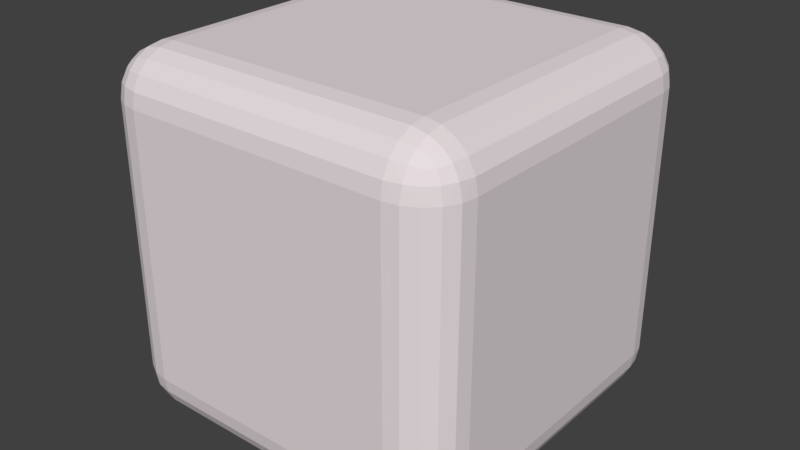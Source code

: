 # Source: WeaponBox.blend  (saved by Blender 2.79.0; exported with 4.5.12 LTS)
import bpy
from mathutils import Matrix  # noqa: F401  (used for matrix-valued properties, if any)

bpy.ops.wm.read_factory_settings(use_empty=True)
scene = bpy.context.scene
scene.name = 'Scene'

# ---- collections
col_collection_1 = bpy.data.collections.new('Collection 1'); scene.collection.children.link(col_collection_1)

# ---- materials (node trees are filled in below, after node groups)
mat_material = bpy.data.materials.new('Material')
mat_material.alpha_threshold = 0.0
mat_material.use_transparent_shadow = False
mat_material.diffuse_color = (0.8, 0.7258, 0.7481, 1.0)
mat_material.roughness = 0.5

# ---- material node trees

# ---- world
world_world = bpy.data.worlds.new('World'); scene.world = world_world
world_world.color = (0.05088, 0.05088, 0.05088)
world_world.use_sun_shadow = False
world_world.sun_shadow_jitter_overblur = 0.0
world_world.cycles.sampling_method = 'MANUAL'

# ---- meshes
me_weaponbox = bpy.data.meshes.new('WeaponBox')
me_weaponbox.from_pydata([(-0.737, -0.737, -1.0), (-0.737, -1.0, -0.737), (-1.0, -0.737, -0.737), (-0.737, -0.8183, -0.9871), (-0.737, -0.8916, -0.9498), (-0.8183, -0.737, -0.9871), (-0.8204, -0.8209, -0.9719), (-0.8177, -0.888, -0.9366), (-0.8916, -0.737, -0.9498), (-0.8881, -0.8179, -0.9364), (-0.8762, -0.8762, -0.9115), (-0.8183, -0.9871, -0.737), (-0.8916, -0.9498, -0.737), (-0.737, -0.9871, -0.8183), (-0.8209, -0.9719, -0.8204), (-0.888, -0.9366, -0.8177), (-0.737, -0.9498, -0.8916), (-0.8179, -0.9364, -0.8881), (-0.8762, -0.9115, -0.8762), (-0.9871, -0.737, -0.8183), (-0.9498, -0.737, -0.8916), (-0.9871, -0.8183, -0.737), (-0.9719, -0.8204, -0.8209), (-0.9366, -0.8177, -0.888), (-0.9498, -0.8916, -0.737), (-0.9364, -0.8881, -0.8179), (-0.9115, -0.8762, -0.8762), (-0.737, -1.0, 0.737), (-0.737, -0.737, 1.0), (-1.0, -0.737, 0.737), (-0.737, -0.9871, 0.8183), (-0.737, -0.9498, 0.8916), (-0.8183, -0.9871, 0.737), (-0.8204, -0.9719, 0.8209), (-0.8177, -0.9366, 0.888), (-0.8916, -0.9498, 0.737), (-0.8881, -0.9364, 0.8179), (-0.8762, -0.9115, 0.8762), (-0.8183, -0.737, 0.9871), (-0.8916, -0.737, 0.9498), (-0.737, -0.8183, 0.9871), (-0.8209, -0.8204, 0.9719), (-0.888, -0.8177, 0.9366), (-0.737, -0.8916, 0.9498), (-0.8179, -0.8881, 0.9364), (-0.8762, -0.8762, 0.9115), (-0.9871, -0.8183, 0.737), (-0.9498, -0.8916, 0.737), (-0.9871, -0.737, 0.8183), (-0.9719, -0.8209, 0.8204), (-0.9366, -0.888, 0.8177), (-0.9498, -0.737, 0.8916), (-0.9364, -0.8179, 0.8881), (-0.9115, -0.8762, 0.8762), (-0.737, 0.737, -1.0), (-1.0, 0.737, -0.737), (-0.737, 1.0, -0.737), (-0.8183, 0.737, -0.9871), (-0.8916, 0.737, -0.9498), (-0.737, 0.8183, -0.9871), (-0.8209, 0.8204, -0.9719), (-0.888, 0.8177, -0.9366), (-0.737, 0.8916, -0.9498), (-0.8179, 0.8881, -0.9364), (-0.8762, 0.8762, -0.9115), (-0.9871, 0.8183, -0.737), (-0.9498, 0.8916, -0.737), (-0.9871, 0.737, -0.8183), (-0.9719, 0.8209, -0.8204), (-0.9366, 0.888, -0.8177), (-0.9498, 0.737, -0.8916), (-0.9364, 0.8179, -0.8881), (-0.9115, 0.8762, -0.8762), (-0.737, 0.9871, -0.8183), (-0.737, 0.9498, -0.8916), (-0.8183, 0.9871, -0.737), (-0.8204, 0.9719, -0.8209), (-0.8177, 0.9366, -0.888), (-0.8916, 0.9498, -0.737), (-0.8881, 0.9364, -0.8179), (-0.8762, 0.9115, -0.8762), (-0.737, 0.737, 1.0), (-0.737, 1.0, 0.737), (-1.0, 0.737, 0.737), (-0.737, 0.8183, 0.9871), (-0.737, 0.8916, 0.9498), (-0.8183, 0.737, 0.9871), (-0.8204, 0.8209, 0.9719), (-0.8177, 0.888, 0.9366), (-0.8916, 0.737, 0.9498), (-0.8881, 0.8179, 0.9364), (-0.8762, 0.8762, 0.9115), (-0.8183, 0.9871, 0.737), (-0.8916, 0.9498, 0.737), (-0.737, 0.9871, 0.8183), (-0.8209, 0.9719, 0.8204), (-0.888, 0.9366, 0.8177), (-0.737, 0.9498, 0.8916), (-0.8179, 0.9364, 0.8881), (-0.8762, 0.9115, 0.8762), (-0.9871, 0.737, 0.8183), (-0.9498, 0.737, 0.8916), (-0.9871, 0.8183, 0.737), (-0.9719, 0.8204, 0.8209), (-0.9366, 0.8177, 0.888), (-0.9498, 0.8916, 0.737), (-0.9364, 0.8881, 0.8179), (-0.9115, 0.8762, 0.8762), (0.737, -0.737, -1.0), (1.0, -0.737, -0.737), (0.737, -1.0, -0.737), (0.8183, -0.737, -0.9871), (0.8916, -0.737, -0.9498), (0.737, -0.8183, -0.9871), (0.8209, -0.8204, -0.9719), (0.888, -0.8177, -0.9366), (0.737, -0.8916, -0.9498), (0.8179, -0.8881, -0.9364), (0.8762, -0.8762, -0.9115), (0.9871, -0.8183, -0.737), (0.9498, -0.8916, -0.737), (0.9871, -0.737, -0.8183), (0.9719, -0.8209, -0.8204), (0.9366, -0.888, -0.8177), (0.9498, -0.737, -0.8916), (0.9364, -0.8179, -0.8881), (0.9115, -0.8762, -0.8762), (0.737, -0.9871, -0.8183), (0.737, -0.9498, -0.8916), (0.8183, -0.9871, -0.737), (0.8204, -0.9719, -0.8209), (0.8177, -0.9366, -0.888), (0.8916, -0.9498, -0.737), (0.8881, -0.9364, -0.8179), (0.8762, -0.9115, -0.8762), (0.737, -0.737, 1.0), (0.737, -1.0, 0.737), (1.0, -0.737, 0.737), (0.737, -0.8183, 0.9871), (0.737, -0.8916, 0.9498), (0.8183, -0.737, 0.9871), (0.8204, -0.8209, 0.9719), (0.8177, -0.888, 0.9366), (0.8916, -0.737, 0.9498), (0.8881, -0.8179, 0.9364), (0.8762, -0.8762, 0.9115), (0.8183, -0.9871, 0.737), (0.8916, -0.9498, 0.737), (0.737, -0.9871, 0.8183), (0.8209, -0.9719, 0.8204), (0.888, -0.9366, 0.8177), (0.737, -0.9498, 0.8916), (0.8179, -0.9364, 0.8881), (0.8762, -0.9115, 0.8762), (0.9871, -0.737, 0.8183), (0.9498, -0.737, 0.8916), (0.9871, -0.8183, 0.737), (0.9719, -0.8204, 0.8209), (0.9366, -0.8177, 0.888), (0.9498, -0.8916, 0.737), (0.9364, -0.8881, 0.8179), (0.9115, -0.8762, 0.8762), (0.737, 0.737, -1.0), (0.737, 1.0, -0.737), (1.0, 0.737, -0.737), (0.737, 0.8183, -0.9871), (0.737, 0.8916, -0.9498), (0.8183, 0.737, -0.9871), (0.8204, 0.8209, -0.9719), (0.8177, 0.888, -0.9366), (0.8916, 0.737, -0.9498), (0.8881, 0.8179, -0.9364), (0.8762, 0.8762, -0.9115), (0.8183, 0.9871, -0.737), (0.8916, 0.9498, -0.737), (0.737, 0.9871, -0.8183), (0.8209, 0.9719, -0.8204), (0.888, 0.9366, -0.8177), (0.737, 0.9498, -0.8916), (0.8179, 0.9364, -0.8881), (0.8762, 0.9115, -0.8762), (0.9871, 0.737, -0.8183), (0.9498, 0.737, -0.8916), (0.9871, 0.8183, -0.737), (0.9719, 0.8204, -0.8209), (0.9366, 0.8177, -0.888), (0.9498, 0.8916, -0.737), (0.9364, 0.8881, -0.8179), (0.9115, 0.8762, -0.8762), (0.737, 0.737, 1.0), (1.0, 0.737, 0.737), (0.737, 1.0, 0.737), (0.8183, 0.737, 0.9871), (0.8916, 0.737, 0.9498), (0.737, 0.8183, 0.9871), (0.8209, 0.8204, 0.9719), (0.888, 0.8177, 0.9366), (0.737, 0.8916, 0.9498), (0.8179, 0.8881, 0.9364), (0.8762, 0.8762, 0.9115), (0.9871, 0.8183, 0.737), (0.9498, 0.8916, 0.737), (0.9871, 0.737, 0.8183), (0.9719, 0.8209, 0.8204), (0.9366, 0.888, 0.8177), (0.9498, 0.737, 0.8916), (0.9364, 0.8179, 0.8881), (0.9115, 0.8762, 0.8762), (0.737, 0.9871, 0.8183), (0.737, 0.9498, 0.8916), (0.8183, 0.9871, 0.737), (0.8204, 0.9719, 0.8209), (0.8177, 0.9366, 0.888), (0.8916, 0.9498, 0.737), (0.8881, 0.9364, 0.8179), (0.8762, 0.9115, 0.8762)], [], [(136, 1, 110), (190, 109, 164), (81, 135, 189), (29, 55, 2), (82, 163, 56), (3, 5, 0), (4, 6, 3), (16, 7, 4), (6, 8, 5), (6, 10, 9), (17, 10, 7), (11, 13, 1), (12, 14, 11), (24, 15, 12), (14, 16, 13), (14, 18, 17), (25, 18, 15), (19, 21, 2), (20, 22, 19), (8, 23, 20), (22, 24, 21), (22, 26, 25), (9, 26, 23), (10, 18, 26), (30, 32, 27), (31, 33, 30), (43, 34, 31), (33, 35, 32), (33, 37, 36), (44, 37, 34), (38, 40, 28), (39, 41, 38), (51, 42, 39), (41, 43, 40), (41, 45, 44), (52, 45, 42), (46, 48, 29), (47, 49, 46), (35, 50, 47), (49, 51, 48), (49, 53, 52), (36, 53, 50), (37, 45, 53), (57, 59, 54), (58, 60, 57), (70, 61, 58), (60, 62, 59), (60, 64, 63), (71, 64, 61), (65, 67, 55), (66, 68, 65), (78, 69, 66), (68, 70, 67), (68, 72, 71), (79, 72, 69), (73, 75, 56), (74, 76, 73), (62, 77, 74), (76, 78, 75), (76, 80, 79), (63, 80, 77), (64, 72, 80), (84, 86, 81), (85, 87, 84), (97, 88, 85), (87, 89, 86), (87, 91, 90), (98, 91, 88), (92, 94, 82), (93, 95, 92), (105, 96, 93), (95, 97, 94), (95, 99, 98), (106, 99, 96), (100, 102, 83), (101, 103, 100), (89, 104, 101), (103, 105, 102), (103, 107, 106), (90, 107, 104), (91, 99, 107), (111, 113, 108), (112, 114, 111), (124, 115, 112), (114, 116, 113), (114, 118, 117), (125, 118, 115), (119, 121, 109), (120, 122, 119), (132, 123, 120), (122, 124, 121), (122, 126, 125), (133, 126, 123), (127, 129, 110), (128, 130, 127), (116, 131, 128), (130, 132, 129), (130, 134, 133), (117, 134, 131), (118, 126, 134), (138, 140, 135), (139, 141, 138), (151, 142, 139), (141, 143, 140), (141, 145, 144), (152, 145, 142), (146, 148, 136), (147, 149, 146), (159, 150, 147), (149, 151, 148), (149, 153, 152), (160, 153, 150), (154, 156, 137), (155, 157, 154), (143, 158, 155), (157, 159, 156), (157, 161, 160), (144, 161, 158), (145, 153, 161), (165, 167, 162), (166, 168, 165), (178, 169, 166), (168, 170, 167), (168, 172, 171), (179, 172, 169), (173, 175, 163), (174, 176, 173), (186, 177, 174), (176, 178, 175), (176, 180, 179), (187, 180, 177), (181, 183, 164), (182, 184, 181), (170, 185, 182), (184, 186, 183), (184, 188, 187), (171, 188, 185), (172, 180, 188), (192, 194, 189), (193, 195, 192), (205, 196, 193), (195, 197, 194), (195, 199, 198), (206, 199, 196), (200, 202, 190), (201, 203, 200), (213, 204, 201), (203, 205, 202), (203, 207, 206), (214, 207, 204), (208, 210, 191), (209, 211, 208), (197, 212, 209), (211, 213, 210), (211, 215, 214), (198, 215, 212), (199, 207, 215), (0, 57, 54), (5, 58, 57), (8, 70, 58), (20, 67, 70), (19, 55, 67), (27, 11, 1), (32, 12, 11), (35, 24, 12), (47, 21, 24), (46, 2, 21), (81, 38, 28), (86, 39, 38), (89, 51, 39), (101, 48, 51), (100, 29, 48), (56, 92, 82), (75, 93, 92), (78, 105, 93), (66, 102, 105), (65, 83, 102), (54, 165, 162), (59, 166, 165), (62, 178, 166), (74, 175, 178), (73, 163, 175), (189, 84, 81), (194, 85, 84), (197, 97, 85), (209, 94, 97), (208, 82, 94), (164, 200, 190), (183, 201, 200), (186, 213, 201), (174, 210, 213), (173, 191, 210), (162, 111, 108), (167, 112, 111), (170, 124, 112), (182, 121, 124), (181, 109, 121), (135, 192, 189), (140, 193, 192), (143, 205, 193), (155, 202, 205), (154, 190, 202), (110, 146, 136), (129, 147, 146), (132, 159, 147), (120, 156, 159), (119, 137, 156), (108, 3, 0), (113, 4, 3), (116, 16, 4), (128, 13, 16), (127, 1, 13), (28, 138, 135), (40, 139, 138), (43, 151, 139), (31, 148, 151), (30, 136, 148), (162, 0, 54), (136, 27, 1), (190, 137, 109), (81, 28, 135), (29, 83, 55), (82, 191, 163), (3, 6, 5), (4, 7, 6), (16, 17, 7), (6, 9, 8), (6, 7, 10), (17, 18, 10), (11, 14, 13), (12, 15, 14), (24, 25, 15), (14, 17, 16), (14, 15, 18), (25, 26, 18), (19, 22, 21), (20, 23, 22), (8, 9, 23), (22, 25, 24), (22, 23, 26), (9, 10, 26), (30, 33, 32), (31, 34, 33), (43, 44, 34), (33, 36, 35), (33, 34, 37), (44, 45, 37), (38, 41, 40), (39, 42, 41), (51, 52, 42), (41, 44, 43), (41, 42, 45), (52, 53, 45), (46, 49, 48), (47, 50, 49), (35, 36, 50), (49, 52, 51), (49, 50, 53), (36, 37, 53), (57, 60, 59), (58, 61, 60), (70, 71, 61), (60, 63, 62), (60, 61, 64), (71, 72, 64), (65, 68, 67), (66, 69, 68), (78, 79, 69), (68, 71, 70), (68, 69, 72), (79, 80, 72), (73, 76, 75), (74, 77, 76), (62, 63, 77), (76, 79, 78), (76, 77, 80), (63, 64, 80), (84, 87, 86), (85, 88, 87), (97, 98, 88), (87, 90, 89), (87, 88, 91), (98, 99, 91), (92, 95, 94), (93, 96, 95), (105, 106, 96), (95, 98, 97), (95, 96, 99), (106, 107, 99), (100, 103, 102), (101, 104, 103), (89, 90, 104), (103, 106, 105), (103, 104, 107), (90, 91, 107), (111, 114, 113), (112, 115, 114), (124, 125, 115), (114, 117, 116), (114, 115, 118), (125, 126, 118), (119, 122, 121), (120, 123, 122), (132, 133, 123), (122, 125, 124), (122, 123, 126), (133, 134, 126), (127, 130, 129), (128, 131, 130), (116, 117, 131), (130, 133, 132), (130, 131, 134), (117, 118, 134), (138, 141, 140), (139, 142, 141), (151, 152, 142), (141, 144, 143), (141, 142, 145), (152, 153, 145), (146, 149, 148), (147, 150, 149), (159, 160, 150), (149, 152, 151), (149, 150, 153), (160, 161, 153), (154, 157, 156), (155, 158, 157), (143, 144, 158), (157, 160, 159), (157, 158, 161), (144, 145, 161), (165, 168, 167), (166, 169, 168), (178, 179, 169), (168, 171, 170), (168, 169, 172), (179, 180, 172), (173, 176, 175), (174, 177, 176), (186, 187, 177), (176, 179, 178), (176, 177, 180), (187, 188, 180), (181, 184, 183), (182, 185, 184), (170, 171, 185), (184, 187, 186), (184, 185, 188), (171, 172, 188), (192, 195, 194), (193, 196, 195), (205, 206, 196), (195, 198, 197), (195, 196, 199), (206, 207, 199), (200, 203, 202), (201, 204, 203), (213, 214, 204), (203, 206, 205), (203, 204, 207), (214, 215, 207), (208, 211, 210), (209, 212, 211), (197, 198, 212), (211, 214, 213), (211, 212, 215), (198, 199, 215), (0, 5, 57), (5, 8, 58), (8, 20, 70), (20, 19, 67), (19, 2, 55), (27, 32, 11), (32, 35, 12), (35, 47, 24), (47, 46, 21), (46, 29, 2), (81, 86, 38), (86, 89, 39), (89, 101, 51), (101, 100, 48), (100, 83, 29), (56, 75, 92), (75, 78, 93), (78, 66, 105), (66, 65, 102), (65, 55, 83), (54, 59, 165), (59, 62, 166), (62, 74, 178), (74, 73, 175), (73, 56, 163), (189, 194, 84), (194, 197, 85), (197, 209, 97), (209, 208, 94), (208, 191, 82), (164, 183, 200), (183, 186, 201), (186, 174, 213), (174, 173, 210), (173, 163, 191), (162, 167, 111), (167, 170, 112), (170, 182, 124), (182, 181, 121), (181, 164, 109), (135, 140, 192), (140, 143, 193), (143, 155, 205), (155, 154, 202), (154, 137, 190), (110, 129, 146), (129, 132, 147), (132, 120, 159), (120, 119, 156), (119, 109, 137), (108, 113, 3), (113, 116, 4), (116, 128, 16), (128, 127, 13), (127, 110, 1), (28, 40, 138), (40, 43, 139), (43, 31, 151), (31, 30, 148), (30, 27, 136), (162, 108, 0)])
_uv = me_weaponbox.uv_layers.new(name='UVMap')
_uv.uv.foreach_set('vector', [1.002, 1.007, -0.008924, -0.003924, 1.002, -0.003924, 1.003, 1.0, -0.003287, -0.006621, 1.003, -0.006621, -0.00252, 0.9925, 0.9959, -0.005852, 0.9959, 0.9925, 1.011, 1.004, -0.004374, -0.01104, 1.011, -0.01104, 1.008, 1.008, -0.008162, -0.008163, 1.008, -0.008163, 0.0, 0.0, 0.0, 0.0, 0.0, 0.0, 0.0, 0.0, 0.0, 0.0, 0.0, 0.0, 0.0, 0.0, 0.0, 0.0, 0.0, 0.0, 0.0, 0.0, 0.0, 0.0, 0.0, 0.0, 0.0, 0.0, 0.0, 0.0, 0.0, 0.0, 0.0, 0.0, 0.0, 0.0, 0.0, 0.0, 0.0, 0.0, 0.0, 0.0, 0.0, 0.0, 0.0, 0.0, 0.0, 0.0, 0.0, 0.0, 0.0, 0.0, 0.0, 0.0, 0.0, 0.0, 0.0, 0.0, 0.0, 0.0, 0.0, 0.0, 0.0, 0.0, 0.0, 0.0, 0.0, 0.0, 0.0, 0.0, 0.0, 0.0, 0.0, 0.0, 0.0, 0.0, 0.0, 0.0, 0.0, 0.0, 0.0, 0.0, 0.0, 0.0, 0.0, 0.0, 0.0, 0.0, 0.0, 0.0, 0.0, 0.0, 0.0, 0.0, 0.0, 0.0, 0.0, 0.0, 0.0, 0.0, 0.0, 0.0, 0.0, 0.0, 0.0, 0.0, 0.0, 0.0, 0.0, 0.0, 0.0, 0.0, 0.0, 0.0, 0.0, 0.0, 0.0, 0.0, 0.0, 0.0, 0.0, 0.0, 0.0, 0.0, 0.0, 0.0, 0.0, 0.0, 0.0, 0.0, 0.0, 0.0, 0.0, 0.0, 0.0, 0.0, 0.0, 0.0, 0.0, 0.0, 0.0, 0.0, 0.0, 0.0, 0.0, 0.0, 0.0, 0.0, 0.0, 0.0, 0.0, 0.0, 0.0, 0.0, 0.0, 0.0, 0.0, 0.0, 0.0, 0.0, 0.0, 0.0, 0.0, 0.0, 0.0, 0.0, 0.0, 0.0, 0.0, 0.0, 0.0, 0.0, 0.0, 0.0, 0.0, 0.0, 0.0, 0.0, 0.0, 0.0, 0.0, 0.0, 0.0, 0.0, 0.0, 0.0, 0.0, 0.0, 0.0, 0.0, 0.0, 0.0, 0.0, 0.0, 0.0, 0.0, 0.0, 0.0, 0.0, 0.0, 0.0, 0.0, 0.0, 0.0, 0.0, 0.0, 0.0, 0.0, 0.0, 0.0, 0.0, 0.0, 0.0, 0.0, 0.0, 0.0, 0.0, 0.0, 0.0, 0.0, 0.0, 0.0, 0.0, 0.0, 0.0, 0.0, 0.0, 0.0, 0.0, 0.0, 0.0, 0.0, 0.0, 0.0, 0.0, 0.0, 0.0, 0.0, 0.0, 0.0, 0.0, 0.0, 0.0, 0.0, 0.0, 0.0, 0.0, 0.0, 0.0, 0.0, 0.0, 0.0, 0.0, 0.0, 0.0, 0.0, 0.0, 0.0, 0.0, 0.0, 0.0, 0.0, 0.0, 0.0, 0.0, 0.0, 0.0, 0.0, 0.0, 0.0, 0.0, 0.0, 0.0, 0.0, 0.0, 0.0, 0.0, 0.0, 0.0, 0.0, 0.0, 0.0, 0.0, 0.0, 0.0, 0.0, 0.0, 0.0, 0.0, 0.0, 0.0, 0.0, 0.0, 0.0, 0.0, 0.0, 0.0, 0.0, 0.0, 0.0, 0.0, 0.0, 0.0, 0.0, 0.0, 0.0, 0.0, 0.0, 0.0, 0.0, 0.0, 0.0, 0.0, 0.0, 0.0, 0.0, 0.0, 0.0, 0.0, 0.0, 0.0, 0.0, 0.0, 0.0, 0.0, 0.0, 0.0, 0.0, 0.0, 0.0, 0.0, 0.0, 0.0, 0.0, 0.0, 0.0, 0.0, 0.0, 0.0, 0.0, 0.0, 0.0, 0.0, 0.0, 0.0, 0.0, 0.0, 0.0, 0.0, 0.0, 0.0, 0.0, 0.0, 0.0, 0.0, 0.0, 0.0, 0.0, 0.0, 0.0, 0.0, 0.0, 0.0, 0.0, 0.0, 0.0, 0.0, 0.0, 0.0, 0.0, 0.0, 0.0, 0.0, 0.0, 0.0, 0.0, 0.0, 0.0, 0.0, 0.0, 0.0, 0.0, 0.0, 0.0, 0.0, 0.0, 0.0, 0.0, 0.0, 0.0, 0.0, 0.0, 0.0, 0.0, 0.0, 0.0, 0.0, 0.0, 0.0, 0.0, 0.0, 0.0, 0.0, 0.0, 0.0, 0.0, 0.0, 0.0, 0.0, 0.0, 0.0, 0.0, 0.0, 0.0, 0.0, 0.0, 0.0, 0.0, 0.0, 0.0, 0.0, 0.0, 0.0, 0.0, 0.0, 0.0, 0.0, 0.0, 0.0, 0.0, 0.0, 0.0, 0.0, 0.0, 0.0, 0.0, 0.0, 0.0, 0.0, 0.0, 0.0, 0.0, 0.0, 0.0, 0.0, 0.0, 0.0, 0.0, 0.0, 0.0, 0.0, 0.0, 0.0, 0.0, 0.0, 0.0, 0.0, 0.0, 0.0, 0.0, 0.0, 0.0, 0.0, 0.0, 0.0, 0.0, 0.0, 0.0, 0.0, 0.0, 0.0, 0.0, 0.0, 0.0, 0.0, 0.0, 0.0, 0.0, 0.0, 0.0, 0.0, 0.0, 0.0, 0.0, 0.0, 0.0, 0.0, 0.0, 0.0, 0.0, 0.0, 0.0, 0.0, 0.0, 0.0, 0.0, 0.0, 0.0, 0.0, 0.0, 0.0, 0.0, 0.0, 0.0, 0.0, 0.0, 0.0, 0.0, 0.0, 0.0, 0.0, 0.0, 0.0, 0.0, 0.0, 0.0, 0.0, 0.0, 0.0, 0.0, 0.0, 0.0, 0.0, 0.0, 0.0, 0.0, 0.0, 0.0, 0.0, 0.0, 0.0, 0.0, 0.0, 0.0, 0.0, 0.0, 0.0, 0.0, 0.0, 0.0, 0.0, 0.0, 0.0, 0.0, 0.0, 0.0, 0.0, 0.0, 0.0, 0.0, 0.0, 0.0, 0.0, 0.0, 0.0, 0.0, 0.0, 0.0, 0.0, 0.0, 0.0, 0.0, 0.0, 0.0, 0.0, 0.0, 0.0, 0.0, 0.0, 0.0, 0.0, 0.0, 0.0, 0.0, 0.0, 0.0, 0.0, 0.0, 0.0, 0.0, 0.0, 0.0, 0.0, 0.0, 0.0, 0.0, 0.0, 0.0, 0.0, 0.0, 0.0, 0.0, 0.0, 0.0, 0.0, 0.0, 0.0, 0.0, 0.0, 0.0, 0.0, 0.0, 0.0, 0.0, 0.0, 0.0, 0.0, 0.0, 0.0, 0.0, 0.0, 0.0, 0.0, 0.0, 0.0, 0.0, 0.0, 0.0, 0.0, 0.0, 0.0, 0.0, 0.0, 0.0, 0.0, 0.0, 0.0, 0.0, 0.0, 0.0, 0.0, 0.0, 0.0, 0.0, 0.0, 0.0, 0.0, 0.0, 0.0, 0.0, 0.0, 0.0, 0.0, 0.0, 0.0, 0.0, 0.0, 0.0, 0.0, 0.0, 0.0, 0.0, 0.0, 0.0, 0.0, 0.0, 0.0, 0.0, 0.0, 0.0, 0.0, 0.0, 0.0, 0.0, 0.0, 0.0, 0.0, 0.0, 0.0, 0.0, 0.0, 0.0, 0.0, 0.0, 0.0, 0.0, 0.0, 0.0, 0.0, 0.0, 0.0, 0.0, 0.0, 0.0, 0.0, 0.0, 0.0, 0.0, 0.0, 0.0, 0.0, 0.0, 0.0, 0.0, 0.0, 0.0, 0.0, 0.0, 0.0, 0.0, 0.0, 0.0, 0.0, 0.0, 0.0, 0.0, 0.0, 0.0, 0.0, 0.0, 0.0, 0.0, 0.0, 0.0, 0.0, 0.0, 0.0, 0.0, 0.0, 0.0, 0.0, 0.0, 0.0, 0.0, 0.0, 0.0, 0.0, 0.0, 0.0, 0.0, 0.0, 0.0, 0.0, 0.0, 0.0, 0.0, 0.0, 0.0, 0.0, 0.0, 0.0, 0.0, 0.0, 0.0, 0.0, 0.0, 0.0, 0.0, 0.0, 0.0, 0.0, 0.0, 0.0, 0.0, 0.0, 0.0, 0.0, 0.0, 0.0, 0.0, 0.0, 0.0, 0.0, 0.0, 0.0, 0.0, 0.0, 0.0, 0.0, 0.0, 0.0, 0.0, 0.0, 0.0, 0.0, 0.0, 0.0, 0.0, 0.0, 0.0, 0.0, 0.0, 0.0, 0.0, 0.0, 0.0, 0.0, 0.0, 0.0, 0.0, 0.0, 0.0, 0.0, 0.0, 0.0, 0.0, 0.0, 0.0, 0.0, 0.0, 0.0, 0.0, 0.0, 0.0, 0.0, 0.0, 0.0, 0.0, 0.0, 0.0, 0.0, 0.0, 0.0, 0.0, 0.0, 0.0, 0.0, 0.0, 0.0, 0.0, 0.0, 0.0, 0.0, 0.0, 0.0, 0.0, 0.0, 0.0, 0.0, 0.0, 0.0, 0.0, 0.0, 0.0, 0.0, 0.0, 0.0, 0.0, 0.0, 0.0, 0.0, 0.0, 0.0, 0.0, 0.0, 0.0, 0.0, 0.0, 0.0, 0.0, 0.0, 0.0, 0.0, 0.0, 0.0, 0.0, 0.0, 0.0, 0.0, 0.0, 0.0, 0.0, 0.0, 0.0, 0.0, 0.0, 0.0, 0.0, 0.0, 0.0, 0.0, 0.0, 0.0, 0.0, 0.0, 0.0, 0.0, 0.0, 0.0, 0.0, 0.0, 0.0, 0.0, 0.0, 0.0, 0.0, 0.0, 0.0, 0.0, 0.0, 0.0, 0.0, 0.0, 0.0, 0.0, 0.0, 0.0, 0.0, 0.0, 0.0, 0.0, 0.0, 0.0, 0.0, 0.0, 0.0, 0.0, 0.0, 0.0, 0.0, 0.0, 0.0, 0.0, 0.0, 0.0, 0.0, 0.0, 0.0, 0.0, 0.0, 0.0, 0.0, 0.0, 0.0, 0.0, 0.0, 0.0, 0.0, 0.0, 0.0, 0.0, 0.0, 0.0, 0.0, 0.0, 0.0, 0.0, 0.0, 0.0, 0.0, 0.0, 0.0, 0.0, 0.0, 0.0, 0.0, 0.0, 0.0, 0.0, 0.0, 0.0, 0.0, 0.0, 0.0, 0.0, 0.0, 0.0, 0.0, 0.0, 0.0, 0.0, 0.0, 0.0, 0.0, 0.0, 0.0, 0.0, 0.0, 0.0, 0.0, 0.0, 0.0, 0.0, 0.0, 0.0, 0.0, 0.0, 0.0, 0.0, 0.0, 0.0, 0.0, 0.0, 0.0, 0.0, 0.0, 0.0, 0.0, 0.0, 0.0, 0.0, 0.0, 0.0, 0.0, 0.0, 0.0, 0.0, 0.0, 0.0, 0.0, 0.0, 0.0, 0.0, 0.0, 0.0, 0.0, 0.0, 0.0, 0.0, 0.0, 0.0, 0.0, 0.0, 0.0, 0.0, 0.0, 0.0, 0.0, 0.0, 0.0, 0.0, 0.0, 0.0, 0.0, 0.0, 0.0, 0.0, 0.0, 0.0, 0.0, 0.0, 0.0, 0.0, 0.0, 0.0, 0.0, 0.0, 0.0, 0.0, 0.0, 0.0, 0.0, 0.0, 0.0, 0.0, 0.0, 0.0, 0.0, 0.0, 0.0, 0.0, 0.0, 0.0, 0.0, 0.0, 0.0, 0.0, 0.0, 0.0, 0.0, 0.0, 0.0, 0.0, 0.0, 0.0, 0.0, 0.0, 0.0, 0.0, 0.0, 0.0, 0.0, 0.0, 0.0, 0.0, 0.0, 0.0, 0.0, 0.0, 0.0, 0.0, 0.0, 0.0, 0.0, 0.0, 0.0, 0.0, 0.0, 0.0, 0.0, 0.0, 0.0, 0.0, 0.0, 0.0, 0.0, 0.0, 0.0, 0.0, 0.0, 0.0, 0.0, 0.0, 0.0, 0.0, 0.0, 0.0, 0.0, 0.0, 0.0, 0.0, 0.0, 0.0, 0.0, 0.0, 0.0, 0.0, 0.0, 0.0, 0.0, 0.0, 0.0, 0.0, 0.0, 0.0, 0.0, 0.0, 0.0, 0.0, 0.0, 0.0, 0.0, 0.0, 0.0, 0.0, 0.0, 0.0, 0.0, 0.0, 0.0, 0.0, 0.0, 0.0, 0.0, 0.0, 0.0, 0.0, 0.0, 0.0, 0.0, 0.0, 0.0, 0.0, 0.0, 0.0, 0.0, 0.0, 0.0, 0.0, 0.0, 0.0, 0.0, 0.0, 0.0, 0.0, 0.0, 0.0, 0.0, 0.0, 0.0, 0.0, 0.0, 0.0, 0.0, 0.0, 0.0, 0.0, 0.0, 0.0, 0.0, 0.0, 0.0, 0.0, 0.0, 0.0, 0.0, 0.0, 0.0, 0.0, 0.0, 0.0, 0.0, 0.0, 0.0, 0.0, 0.0, 0.0, 0.0, 0.0, 0.0, 0.0, 0.0, 0.0, 0.0, 0.0, 0.0, 0.0, 0.0, 0.0, 0.0, 0.0, 0.0, 0.0, 0.0, 0.0, 0.0, 0.0, 0.0, 0.0, 0.0, 0.0, 0.0, 0.0, 0.0, 0.0, 0.0, 0.0, 0.0, 0.0, 0.0, 0.0, 0.0, 0.0, 0.0, 0.0, 0.0, 0.0, 0.0, 0.0, 0.0, 0.0, 0.0, 0.0, 0.0, 0.0, 0.0, 0.0, 0.0, 0.0, 0.0, 0.0, 0.0, 0.0, 0.0, 0.0, 0.0, 0.0, 0.0, 0.0, 0.0, 0.0, 0.0, 0.0, 0.0, 0.0, 0.0, 0.0, 0.0, 0.0, 0.0, 0.0, 0.0, 0.0, 0.0, 0.9993, -0.002657, -0.00599, 1.003, -0.00599, -0.002657, 1.002, 1.007, -0.008924, 1.007, -0.008924, -0.003924, 1.003, 1.0, -0.003287, 1.0, -0.003287, -0.006621, -0.00252, 0.9925, -0.00252, -0.005852, 0.9959, -0.005852, 1.011, 1.004, -0.004374, 1.004, -0.004374, -0.01104, 1.008, 1.008, -0.008163, 1.008, -0.008162, -0.008163, 0.0, 0.0, 0.0, 0.0, 0.0, 0.0, 0.0, 0.0, 0.0, 0.0, 0.0, 0.0, 0.0, 0.0, 0.0, 0.0, 0.0, 0.0, 0.0, 0.0, 0.0, 0.0, 0.0, 0.0, 0.0, 0.0, 0.0, 0.0, 0.0, 0.0, 0.0, 0.0, 0.0, 0.0, 0.0, 0.0, 0.0, 0.0, 0.0, 0.0, 0.0, 0.0, 0.0, 0.0, 0.0, 0.0, 0.0, 0.0, 0.0, 0.0, 0.0, 0.0, 0.0, 0.0, 0.0, 0.0, 0.0, 0.0, 0.0, 0.0, 0.0, 0.0, 0.0, 0.0, 0.0, 0.0, 0.0, 0.0, 0.0, 0.0, 0.0, 0.0, 0.0, 0.0, 0.0, 0.0, 0.0, 0.0, 0.0, 0.0, 0.0, 0.0, 0.0, 0.0, 0.0, 0.0, 0.0, 0.0, 0.0, 0.0, 0.0, 0.0, 0.0, 0.0, 0.0, 0.0, 0.0, 0.0, 0.0, 0.0, 0.0, 0.0, 0.0, 0.0, 0.0, 0.0, 0.0, 0.0, 0.0, 0.0, 0.0, 0.0, 0.0, 0.0, 0.0, 0.0, 0.0, 0.0, 0.0, 0.0, 0.0, 0.0, 0.0, 0.0, 0.0, 0.0, 0.0, 0.0, 0.0, 0.0, 0.0, 0.0, 0.0, 0.0, 0.0, 0.0, 0.0, 0.0, 0.0, 0.0, 0.0, 0.0, 0.0, 0.0, 0.0, 0.0, 0.0, 0.0, 0.0, 0.0, 0.0, 0.0, 0.0, 0.0, 0.0, 0.0, 0.0, 0.0, 0.0, 0.0, 0.0, 0.0, 0.0, 0.0, 0.0, 0.0, 0.0, 0.0, 0.0, 0.0, 0.0, 0.0, 0.0, 0.0, 0.0, 0.0, 0.0, 0.0, 0.0, 0.0, 0.0, 0.0, 0.0, 0.0, 0.0, 0.0, 0.0, 0.0, 0.0, 0.0, 0.0, 0.0, 0.0, 0.0, 0.0, 0.0, 0.0, 0.0, 0.0, 0.0, 0.0, 0.0, 0.0, 0.0, 0.0, 0.0, 0.0, 0.0, 0.0, 0.0, 0.0, 0.0, 0.0, 0.0, 0.0, 0.0, 0.0, 0.0, 0.0, 0.0, 0.0, 0.0, 0.0, 0.0, 0.0, 0.0, 0.0, 0.0, 0.0, 0.0, 0.0, 0.0, 0.0, 0.0, 0.0, 0.0, 0.0, 0.0, 0.0, 0.0, 0.0, 0.0, 0.0, 0.0, 0.0, 0.0, 0.0, 0.0, 0.0, 0.0, 0.0, 0.0, 0.0, 0.0, 0.0, 0.0, 0.0, 0.0, 0.0, 0.0, 0.0, 0.0, 0.0, 0.0, 0.0, 0.0, 0.0, 0.0, 0.0, 0.0, 0.0, 0.0, 0.0, 0.0, 0.0, 0.0, 0.0, 0.0, 0.0, 0.0, 0.0, 0.0, 0.0, 0.0, 0.0, 0.0, 0.0, 0.0, 0.0, 0.0, 0.0, 0.0, 0.0, 0.0, 0.0, 0.0, 0.0, 0.0, 0.0, 0.0, 0.0, 0.0, 0.0, 0.0, 0.0, 0.0, 0.0, 0.0, 0.0, 0.0, 0.0, 0.0, 0.0, 0.0, 0.0, 0.0, 0.0, 0.0, 0.0, 0.0, 0.0, 0.0, 0.0, 0.0, 0.0, 0.0, 0.0, 0.0, 0.0, 0.0, 0.0, 0.0, 0.0, 0.0, 0.0, 0.0, 0.0, 0.0, 0.0, 0.0, 0.0, 0.0, 0.0, 0.0, 0.0, 0.0, 0.0, 0.0, 0.0, 0.0, 0.0, 0.0, 0.0, 0.0, 0.0, 0.0, 0.0, 0.0, 0.0, 0.0, 0.0, 0.0, 0.0, 0.0, 0.0, 0.0, 0.0, 0.0, 0.0, 0.0, 0.0, 0.0, 0.0, 0.0, 0.0, 0.0, 0.0, 0.0, 0.0, 0.0, 0.0, 0.0, 0.0, 0.0, 0.0, 0.0, 0.0, 0.0, 0.0, 0.0, 0.0, 0.0, 0.0, 0.0, 0.0, 0.0, 0.0, 0.0, 0.0, 0.0, 0.0, 0.0, 0.0, 0.0, 0.0, 0.0, 0.0, 0.0, 0.0, 0.0, 0.0, 0.0, 0.0, 0.0, 0.0, 0.0, 0.0, 0.0, 0.0, 0.0, 0.0, 0.0, 0.0, 0.0, 0.0, 0.0, 0.0, 0.0, 0.0, 0.0, 0.0, 0.0, 0.0, 0.0, 0.0, 0.0, 0.0, 0.0, 0.0, 0.0, 0.0, 0.0, 0.0, 0.0, 0.0, 0.0, 0.0, 0.0, 0.0, 0.0, 0.0, 0.0, 0.0, 0.0, 0.0, 0.0, 0.0, 0.0, 0.0, 0.0, 0.0, 0.0, 0.0, 0.0, 0.0, 0.0, 0.0, 0.0, 0.0, 0.0, 0.0, 0.0, 0.0, 0.0, 0.0, 0.0, 0.0, 0.0, 0.0, 0.0, 0.0, 0.0, 0.0, 0.0, 0.0, 0.0, 0.0, 0.0, 0.0, 0.0, 0.0, 0.0, 0.0, 0.0, 0.0, 0.0, 0.0, 0.0, 0.0, 0.0, 0.0, 0.0, 0.0, 0.0, 0.0, 0.0, 0.0, 0.0, 0.0, 0.0, 0.0, 0.0, 0.0, 0.0, 0.0, 0.0, 0.0, 0.0, 0.0, 0.0, 0.0, 0.0, 0.0, 0.0, 0.0, 0.0, 0.0, 0.0, 0.0, 0.0, 0.0, 0.0, 0.0, 0.0, 0.0, 0.0, 0.0, 0.0, 0.0, 0.0, 0.0, 0.0, 0.0, 0.0, 0.0, 0.0, 0.0, 0.0, 0.0, 0.0, 0.0, 0.0, 0.0, 0.0, 0.0, 0.0, 0.0, 0.0, 0.0, 0.0, 0.0, 0.0, 0.0, 0.0, 0.0, 0.0, 0.0, 0.0, 0.0, 0.0, 0.0, 0.0, 0.0, 0.0, 0.0, 0.0, 0.0, 0.0, 0.0, 0.0, 0.0, 0.0, 0.0, 0.0, 0.0, 0.0, 0.0, 0.0, 0.0, 0.0, 0.0, 0.0, 0.0, 0.0, 0.0, 0.0, 0.0, 0.0, 0.0, 0.0, 0.0, 0.0, 0.0, 0.0, 0.0, 0.0, 0.0, 0.0, 0.0, 0.0, 0.0, 0.0, 0.0, 0.0, 0.0, 0.0, 0.0, 0.0, 0.0, 0.0, 0.0, 0.0, 0.0, 0.0, 0.0, 0.0, 0.0, 0.0, 0.0, 0.0, 0.0, 0.0, 0.0, 0.0, 0.0, 0.0, 0.0, 0.0, 0.0, 0.0, 0.0, 0.0, 0.0, 0.0, 0.0, 0.0, 0.0, 0.0, 0.0, 0.0, 0.0, 0.0, 0.0, 0.0, 0.0, 0.0, 0.0, 0.0, 0.0, 0.0, 0.0, 0.0, 0.0, 0.0, 0.0, 0.0, 0.0, 0.0, 0.0, 0.0, 0.0, 0.0, 0.0, 0.0, 0.0, 0.0, 0.0, 0.0, 0.0, 0.0, 0.0, 0.0, 0.0, 0.0, 0.0, 0.0, 0.0, 0.0, 0.0, 0.0, 0.0, 0.0, 0.0, 0.0, 0.0, 0.0, 0.0, 0.0, 0.0, 0.0, 0.0, 0.0, 0.0, 0.0, 0.0, 0.0, 0.0, 0.0, 0.0, 0.0, 0.0, 0.0, 0.0, 0.0, 0.0, 0.0, 0.0, 0.0, 0.0, 0.0, 0.0, 0.0, 0.0, 0.0, 0.0, 0.0, 0.0, 0.0, 0.0, 0.0, 0.0, 0.0, 0.0, 0.0, 0.0, 0.0, 0.0, 0.0, 0.0, 0.0, 0.0, 0.0, 0.0, 0.0, 0.0, 0.0, 0.0, 0.0, 0.0, 0.0, 0.0, 0.0, 0.0, 0.0, 0.0, 0.0, 0.0, 0.0, 0.0, 0.0, 0.0, 0.0, 0.0, 0.0, 0.0, 0.0, 0.0, 0.0, 0.0, 0.0, 0.0, 0.0, 0.0, 0.0, 0.0, 0.0, 0.0, 0.0, 0.0, 0.0, 0.0, 0.0, 0.0, 0.0, 0.0, 0.0, 0.0, 0.0, 0.0, 0.0, 0.0, 0.0, 0.0, 0.0, 0.0, 0.0, 0.0, 0.0, 0.0, 0.0, 0.0, 0.0, 0.0, 0.0, 0.0, 0.0, 0.0, 0.0, 0.0, 0.0, 0.0, 0.0, 0.0, 0.0, 0.0, 0.0, 0.0, 0.0, 0.0, 0.0, 0.0, 0.0, 0.0, 0.0, 0.0, 0.0, 0.0, 0.0, 0.0, 0.0, 0.0, 0.0, 0.0, 0.0, 0.0, 0.0, 0.0, 0.0, 0.0, 0.0, 0.0, 0.0, 0.0, 0.0, 0.0, 0.0, 0.0, 0.0, 0.0, 0.0, 0.0, 0.0, 0.0, 0.0, 0.0, 0.0, 0.0, 0.0, 0.0, 0.0, 0.0, 0.0, 0.0, 0.0, 0.0, 0.0, 0.0, 0.0, 0.0, 0.0, 0.0, 0.0, 0.0, 0.0, 0.0, 0.0, 0.0, 0.0, 0.0, 0.0, 0.0, 0.0, 0.0, 0.0, 0.0, 0.0, 0.0, 0.0, 0.0, 0.0, 0.0, 0.0, 0.0, 0.0, 0.0, 0.0, 0.0, 0.0, 0.0, 0.0, 0.0, 0.0, 0.0, 0.0, 0.0, 0.0, 0.0, 0.0, 0.0, 0.0, 0.0, 0.0, 0.0, 0.0, 0.0, 0.0, 0.0, 0.0, 0.0, 0.0, 0.0, 0.0, 0.0, 0.0, 0.0, 0.0, 0.0, 0.0, 0.0, 0.0, 0.0, 0.0, 0.0, 0.0, 0.0, 0.0, 0.0, 0.0, 0.0, 0.0, 0.0, 0.0, 0.0, 0.0, 0.0, 0.0, 0.0, 0.0, 0.0, 0.0, 0.0, 0.0, 0.0, 0.0, 0.0, 0.0, 0.0, 0.0, 0.0, 0.0, 0.0, 0.0, 0.0, 0.0, 0.0, 0.0, 0.0, 0.0, 0.0, 0.0, 0.0, 0.0, 0.0, 0.0, 0.0, 0.0, 0.0, 0.0, 0.0, 0.0, 0.0, 0.0, 0.0, 0.0, 0.0, 0.0, 0.0, 0.0, 0.0, 0.0, 0.0, 0.0, 0.0, 0.0, 0.0, 0.0, 0.0, 0.0, 0.0, 0.0, 0.0, 0.0, 0.0, 0.0, 0.0, 0.0, 0.0, 0.0, 0.0, 0.0, 0.0, 0.0, 0.0, 0.0, 0.0, 0.0, 0.0, 0.0, 0.0, 0.0, 0.0, 0.0, 0.0, 0.0, 0.0, 0.0, 0.0, 0.0, 0.0, 0.0, 0.0, 0.0, 0.0, 0.0, 0.0, 0.0, 0.0, 0.0, 0.0, 0.0, 0.0, 0.0, 0.0, 0.0, 0.0, 0.0, 0.0, 0.0, 0.0, 0.0, 0.0, 0.0, 0.0, 0.0, 0.0, 0.0, 0.0, 0.0, 0.0, 0.0, 0.0, 0.0, 0.0, 0.0, 0.0, 0.0, 0.0, 0.0, 0.0, 0.0, 0.0, 0.0, 0.0, 0.0, 0.0, 0.0, 0.0, 0.0, 0.0, 0.0, 0.0, 0.0, 0.0, 0.0, 0.0, 0.0, 0.0, 0.0, 0.0, 0.0, 0.0, 0.0, 0.0, 0.0, 0.0, 0.0, 0.0, 0.0, 0.0, 0.0, 0.0, 0.0, 0.0, 0.0, 0.0, 0.0, 0.0, 0.0, 0.0, 0.0, 0.0, 0.0, 0.0, 0.0, 0.0, 0.0, 0.0, 0.0, 0.0, 0.0, 0.0, 0.0, 0.0, 0.0, 0.0, 0.0, 0.0, 0.0, 0.0, 0.0, 0.0, 0.0, 0.0, 0.0, 0.0, 0.0, 0.0, 0.0, 0.0, 0.0, 0.0, 0.0, 0.0, 0.0, 0.0, 0.0, 0.0, 0.0, 0.0, 0.0, 0.0, 0.0, 0.0, 0.0, 0.0, 0.0, 0.0, 0.0, 0.0, 0.0, 0.0, 0.0, 0.0, 0.0, 0.0, 0.0, 0.0, 0.0, 0.0, 0.0, 0.0, 0.0, 0.0, 0.0, 0.0, 0.0, 0.0, 0.0, 0.0, 0.0, 0.0, 0.0, 0.0, 0.0, 0.0, 0.0, 0.0, 0.0, 0.0, 0.0, 0.0, 0.0, 0.0, 0.0, 0.0, 0.0, 0.0, 0.0, 0.0, 0.0, 0.0, 0.0, 0.0, 0.0, 0.0, 0.0, 0.0, 0.0, 0.0, 0.0, 0.0, 0.0, 0.0, 0.0, 0.0, 0.0, 0.0, 0.0, 0.0, 0.0, 0.0, 0.0, 0.0, 0.0, 0.9993, -0.002657, 0.9993, 1.003, -0.00599, 1.003])
me_weaponbox.materials.append(mat_material)
me_weaponbox.use_remesh_preserve_volume = False
me_weaponbox.use_remesh_preserve_attributes = False
me_weaponbox.use_mirror_vertex_groups = False
me_weaponbox.update()

# ---- objects
ob_healthbox = bpy.data.objects.new('HealthBox', me_weaponbox)

# ---- transforms, parenting, visibility, modifiers, constraints
ob_healthbox.location = (0.0, 0.0, 0.0)
ob_healthbox.lineart.crease_threshold = 0.0

# ---- collection membership
col_collection_1.objects.link(ob_healthbox)

# ---- scene / render settings (as saved in the file)
scene.frame_start = 1; scene.frame_end = 250; scene.frame_set(1)
scene.render.engine = 'BLENDER_EEVEE_NEXT'
scene.render.resolution_percentage = 50
scene.render.dither_intensity = 0.0
scene.cycles.use_denoising = False
scene.cycles.samples = 128
scene.cycles.sampling_pattern = 'TABULATED_SOBOL'
scene.cycles.use_adaptive_sampling = False
scene.cycles.use_light_tree = False
scene.cycles.blur_glossy = 0.0
scene.cycles.sample_clamp_indirect = 0.0
scene.view_settings.view_transform = 'Standard'
bpy.context.view_layer.update()

# ---- added for rendering (the .blend has no active camera and no usable light): camera, sun
cam_auto = bpy.data.cameras.new('AutoCamera')
cam_auto.lens = 50.0
cam_auto.sensor_width = 36.0
cam_auto.clip_end = 1000.0
ob_auto_camera = bpy.data.objects.new('AutoCamera', cam_auto)
scene.collection.objects.link(ob_auto_camera)
ob_auto_camera.location = (3.20507, -3.84609, 2.56406)
ob_auto_camera.rotation_euler = (1.09748, -7.21219e-08, 0.694738)
scene.camera = ob_auto_camera
light_auto_sun = bpy.data.lights.new('AutoSun', 'SUN')
light_auto_sun.energy = 3.0
light_auto_sun.angle = 0.0523599
ob_auto_sun = bpy.data.objects.new('AutoSun', light_auto_sun)
scene.collection.objects.link(ob_auto_sun)
ob_auto_sun.rotation_euler = (0.872665, 0.174533, 0.523599)
bpy.context.view_layer.update()
